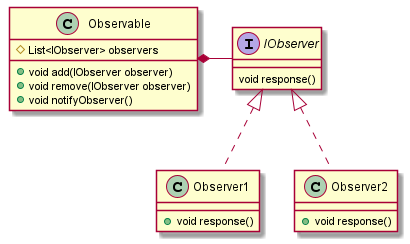

The diagram above was rendered by PlantUML. Its source (embedded in the PNG):
@startuml

interface IObserver {
    void response()
}
class Observer1 implements IObserver {
    + void response()
}
class Observer2 implements IObserver {
    + void response()
}
class Observable {
    # List<IObserver> observers
    + void add(IObserver observer)
    + void remove(IObserver observer)
    + void notifyObserver()
}
Observable *- IObserver

@enduml